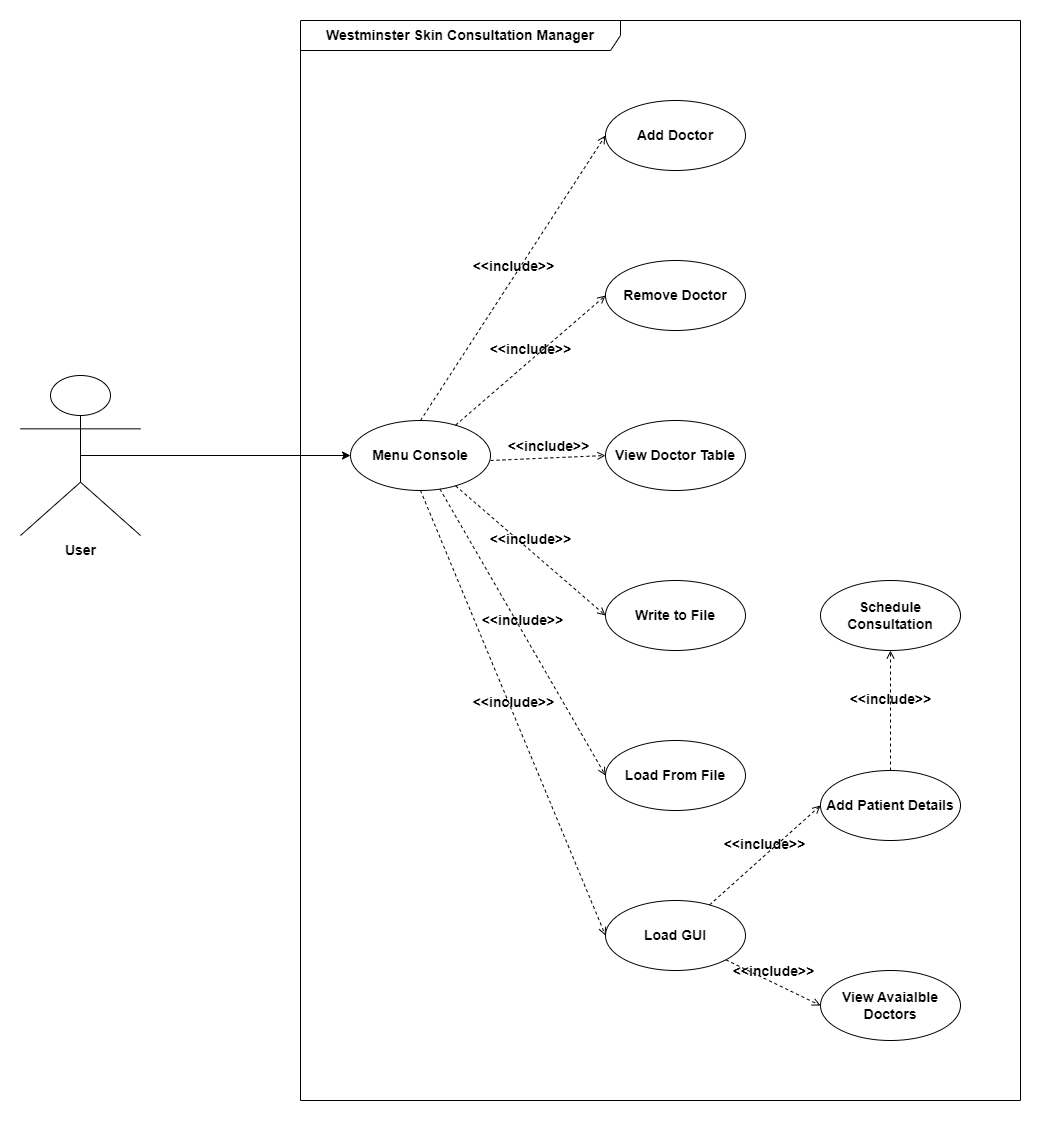

The diagram above was exported from draw.io. Its source (the exported page's mxGraphModel, read from the mxfile embedded in the PNG):
<mxGraphModel dx="1684" dy="434" grid="1" gridSize="10" guides="1" tooltips="1" connect="1" arrows="1" fold="1" page="1" pageScale="1" pageWidth="850" pageHeight="1100" math="0" shadow="0">
  <root>
    <mxCell id="0" />
    <mxCell id="1" parent="0" />
    <mxCell id="GqzUriAQqGFvqscWL9KI-3" value="Westminster Skin Consultation Manager" style="shape=umlFrame;whiteSpace=wrap;html=1;width=320;height=30;fontSize=14;fontStyle=1" parent="1" vertex="1">
      <mxGeometry x="41" y="120" width="720" height="1080" as="geometry" />
    </mxCell>
    <mxCell id="GqzUriAQqGFvqscWL9KI-4" value="Add Doctor" style="ellipse;whiteSpace=wrap;html=1;fontSize=14;fontStyle=1" parent="1" vertex="1">
      <mxGeometry x="346" y="200" width="140" height="70" as="geometry" />
    </mxCell>
    <mxCell id="GqzUriAQqGFvqscWL9KI-5" value="Remove Doctor" style="ellipse;whiteSpace=wrap;html=1;fontSize=14;fontStyle=1" parent="1" vertex="1">
      <mxGeometry x="346" y="360" width="140" height="70" as="geometry" />
    </mxCell>
    <mxCell id="GqzUriAQqGFvqscWL9KI-6" value="View Doctor Table" style="ellipse;whiteSpace=wrap;html=1;fontSize=14;fontStyle=1" parent="1" vertex="1">
      <mxGeometry x="346" y="520" width="140" height="70" as="geometry" />
    </mxCell>
    <mxCell id="GqzUriAQqGFvqscWL9KI-7" value="Write to File" style="ellipse;whiteSpace=wrap;html=1;fontSize=14;fontStyle=1" parent="1" vertex="1">
      <mxGeometry x="346" y="680" width="140" height="70" as="geometry" />
    </mxCell>
    <mxCell id="GqzUriAQqGFvqscWL9KI-8" value="Load From File" style="ellipse;whiteSpace=wrap;html=1;fontSize=14;fontStyle=1" parent="1" vertex="1">
      <mxGeometry x="346" y="840" width="140" height="70" as="geometry" />
    </mxCell>
    <mxCell id="GqzUriAQqGFvqscWL9KI-9" value="Load GUI" style="ellipse;whiteSpace=wrap;html=1;fontSize=14;fontStyle=1" parent="1" vertex="1">
      <mxGeometry x="346" y="1000" width="140" height="70" as="geometry" />
    </mxCell>
    <mxCell id="GqzUriAQqGFvqscWL9KI-10" value="Menu Console" style="ellipse;whiteSpace=wrap;html=1;fontSize=14;fontStyle=1" parent="1" vertex="1">
      <mxGeometry x="91" y="520" width="140" height="70" as="geometry" />
    </mxCell>
    <mxCell id="GqzUriAQqGFvqscWL9KI-11" value="&amp;lt;&amp;lt;include&amp;gt;&amp;gt;" style="html=1;verticalAlign=bottom;labelBackgroundColor=none;endArrow=open;endFill=0;dashed=1;rounded=0;entryX=0;entryY=0.5;entryDx=0;entryDy=0;fontSize=14;fontStyle=1" parent="1" source="GqzUriAQqGFvqscWL9KI-10" target="GqzUriAQqGFvqscWL9KI-7" edge="1">
      <mxGeometry width="160" relative="1" as="geometry">
        <mxPoint x="261" y="650" as="sourcePoint" />
        <mxPoint x="421" y="650" as="targetPoint" />
      </mxGeometry>
    </mxCell>
    <mxCell id="GqzUriAQqGFvqscWL9KI-12" value="&amp;lt;&amp;lt;include&amp;gt;&amp;gt;" style="html=1;verticalAlign=bottom;labelBackgroundColor=none;endArrow=open;endFill=0;dashed=1;rounded=0;entryX=0;entryY=0.5;entryDx=0;entryDy=0;fontSize=14;fontStyle=1" parent="1" target="GqzUriAQqGFvqscWL9KI-6" edge="1">
      <mxGeometry width="160" relative="1" as="geometry">
        <mxPoint x="231" y="560" as="sourcePoint" />
        <mxPoint x="351" y="560" as="targetPoint" />
      </mxGeometry>
    </mxCell>
    <mxCell id="GqzUriAQqGFvqscWL9KI-13" value="&amp;lt;&amp;lt;include&amp;gt;&amp;gt;" style="html=1;verticalAlign=bottom;labelBackgroundColor=none;endArrow=open;endFill=0;dashed=1;rounded=0;entryX=0;entryY=0.5;entryDx=0;entryDy=0;fontSize=14;fontStyle=1" parent="1" source="GqzUriAQqGFvqscWL9KI-10" target="GqzUriAQqGFvqscWL9KI-5" edge="1">
      <mxGeometry width="160" relative="1" as="geometry">
        <mxPoint x="211" y="470" as="sourcePoint" />
        <mxPoint x="371" y="470" as="targetPoint" />
      </mxGeometry>
    </mxCell>
    <mxCell id="GqzUriAQqGFvqscWL9KI-14" value="&amp;lt;&amp;lt;include&amp;gt;&amp;gt;" style="html=1;verticalAlign=bottom;labelBackgroundColor=none;endArrow=open;endFill=0;dashed=1;rounded=0;entryX=0;entryY=0.5;entryDx=0;entryDy=0;exitX=0.5;exitY=0;exitDx=0;exitDy=0;fontSize=14;fontStyle=1" parent="1" source="GqzUriAQqGFvqscWL9KI-10" target="GqzUriAQqGFvqscWL9KI-4" edge="1">
      <mxGeometry width="160" relative="1" as="geometry">
        <mxPoint x="161" y="320" as="sourcePoint" />
        <mxPoint x="321" y="320" as="targetPoint" />
      </mxGeometry>
    </mxCell>
    <mxCell id="GqzUriAQqGFvqscWL9KI-15" value="&amp;lt;&amp;lt;include&amp;gt;&amp;gt;" style="html=1;verticalAlign=bottom;labelBackgroundColor=none;endArrow=open;endFill=0;dashed=1;rounded=0;entryX=0;entryY=0.5;entryDx=0;entryDy=0;exitX=0.5;exitY=1;exitDx=0;exitDy=0;fontSize=14;fontStyle=1" parent="1" source="GqzUriAQqGFvqscWL9KI-10" target="GqzUriAQqGFvqscWL9KI-9" edge="1">
      <mxGeometry width="160" relative="1" as="geometry">
        <mxPoint x="161" y="780" as="sourcePoint" />
        <mxPoint x="321" y="780" as="targetPoint" />
      </mxGeometry>
    </mxCell>
    <mxCell id="GqzUriAQqGFvqscWL9KI-16" value="&amp;lt;&amp;lt;include&amp;gt;&amp;gt;" style="html=1;verticalAlign=bottom;labelBackgroundColor=none;endArrow=open;endFill=0;dashed=1;rounded=0;entryX=0;entryY=0.5;entryDx=0;entryDy=0;fontSize=14;fontStyle=1" parent="1" source="GqzUriAQqGFvqscWL9KI-10" target="GqzUriAQqGFvqscWL9KI-8" edge="1">
      <mxGeometry width="160" relative="1" as="geometry">
        <mxPoint x="121" y="710" as="sourcePoint" />
        <mxPoint x="281" y="710" as="targetPoint" />
      </mxGeometry>
    </mxCell>
    <mxCell id="GqzUriAQqGFvqscWL9KI-17" value="User" style="shape=umlActor;verticalLabelPosition=bottom;verticalAlign=top;html=1;outlineConnect=0;fontSize=14;fontStyle=1" parent="1" vertex="1">
      <mxGeometry x="-239" y="475" width="120" height="160" as="geometry" />
    </mxCell>
    <mxCell id="GqzUriAQqGFvqscWL9KI-18" value="" style="endArrow=classic;html=1;rounded=0;entryX=0;entryY=0.5;entryDx=0;entryDy=0;exitX=0.5;exitY=0.5;exitDx=0;exitDy=0;exitPerimeter=0;fontSize=14;fontStyle=1" parent="1" source="GqzUriAQqGFvqscWL9KI-17" target="GqzUriAQqGFvqscWL9KI-10" edge="1">
      <mxGeometry width="50" height="50" relative="1" as="geometry">
        <mxPoint x="-269" y="770" as="sourcePoint" />
        <mxPoint x="-219" y="720" as="targetPoint" />
      </mxGeometry>
    </mxCell>
    <mxCell id="GqzUriAQqGFvqscWL9KI-19" value="Schedule Consultation" style="ellipse;whiteSpace=wrap;html=1;fontSize=14;fontStyle=1" parent="1" vertex="1">
      <mxGeometry x="561" y="680" width="140" height="70" as="geometry" />
    </mxCell>
    <mxCell id="GqzUriAQqGFvqscWL9KI-20" value="Add Patient Details" style="ellipse;whiteSpace=wrap;html=1;fontSize=14;fontStyle=1" parent="1" vertex="1">
      <mxGeometry x="561" y="870" width="140" height="70" as="geometry" />
    </mxCell>
    <mxCell id="GqzUriAQqGFvqscWL9KI-21" value="&amp;lt;&amp;lt;include&amp;gt;&amp;gt;" style="html=1;verticalAlign=bottom;labelBackgroundColor=none;endArrow=open;endFill=0;dashed=1;rounded=0;entryX=0;entryY=0.5;entryDx=0;entryDy=0;fontSize=14;fontStyle=1" parent="1" source="GqzUriAQqGFvqscWL9KI-9" target="GqzUriAQqGFvqscWL9KI-20" edge="1">
      <mxGeometry width="160" relative="1" as="geometry">
        <mxPoint x="301" y="1120" as="sourcePoint" />
        <mxPoint x="461" y="1120" as="targetPoint" />
      </mxGeometry>
    </mxCell>
    <mxCell id="GqzUriAQqGFvqscWL9KI-22" value="&amp;lt;&amp;lt;include&amp;gt;&amp;gt;" style="html=1;verticalAlign=bottom;labelBackgroundColor=none;endArrow=open;endFill=0;dashed=1;rounded=0;fontSize=14;fontStyle=1;exitX=0.5;exitY=0;exitDx=0;exitDy=0;entryX=0.5;entryY=1;entryDx=0;entryDy=0;" parent="1" source="GqzUriAQqGFvqscWL9KI-20" target="GqzUriAQqGFvqscWL9KI-19" edge="1">
      <mxGeometry width="160" relative="1" as="geometry">
        <mxPoint x="631" y="860" as="sourcePoint" />
        <mxPoint x="631" y="780" as="targetPoint" />
      </mxGeometry>
    </mxCell>
    <mxCell id="Myt5LsPysqtZtiOUBoWo-1" value="View Avaialble Doctors" style="ellipse;whiteSpace=wrap;html=1;fontSize=14;fontStyle=1" vertex="1" parent="1">
      <mxGeometry x="561" y="1070" width="140" height="70" as="geometry" />
    </mxCell>
    <mxCell id="Myt5LsPysqtZtiOUBoWo-2" value="&amp;lt;&amp;lt;include&amp;gt;&amp;gt;" style="html=1;verticalAlign=bottom;labelBackgroundColor=none;endArrow=open;endFill=0;dashed=1;rounded=0;entryX=0;entryY=0.5;entryDx=0;entryDy=0;fontSize=14;fontStyle=1;" edge="1" parent="1" source="GqzUriAQqGFvqscWL9KI-9" target="Myt5LsPysqtZtiOUBoWo-1">
      <mxGeometry width="160" relative="1" as="geometry">
        <mxPoint x="460.0947820170486" y="1014.4322643985079" as="sourcePoint" />
        <mxPoint x="571" y="915" as="targetPoint" />
      </mxGeometry>
    </mxCell>
  </root>
</mxGraphModel>